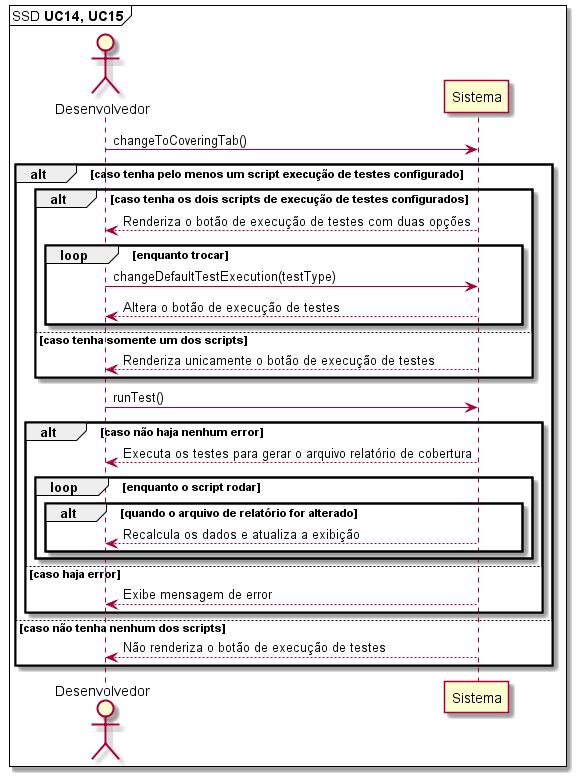

The diagram above was rendered by PlantUML. Its source (embedded in the PNG):
@startuml

mainframe SSD **UC14, UC15** 

'UC14: Como desenvolvedor, desejo executar testes através da interface da extensão.
'UC15: Como desenvolvedor, desejo executar testes em modo de recarregamento automático através da interface da extensão.

actor       Desenvolvedor as Dev
participant Sistema       as System

Dev -> System: changeToCoveringTab()

alt caso tenha pelo menos um script execução de testes configurado
  alt caso tenha os dois scripts de execução de testes configurados
    
    Dev <-- System: Renderiza o botão de execução de testes com duas opções

    loop enquanto trocar
      Dev -> System: changeDefaultTestExecution(testType)
      Dev <-- System: Altera o botão de execução de testes
    end
    
  else caso tenha somente um dos scripts
    
    Dev <-- System: Renderiza unicamente o botão de execução de testes

  end

  Dev -> System: runTest()
  
  alt caso não haja nenhum error

    Dev <-- System: Executa os testes para gerar o arquivo relatório de cobertura

    loop enquanto o script rodar
      
      alt quando o arquivo de relatório for alterado
        
        Dev <-- System: Recalcula os dados e atualiza a exibição
      
      end

    end
  
  else caso haja error

    Dev <-- System: Exibe mensagem de error
  
  end

else caso não tenha nenhum dos scripts

  Dev <-- System: Não renderiza o botão de execução de testes

end

@enduml